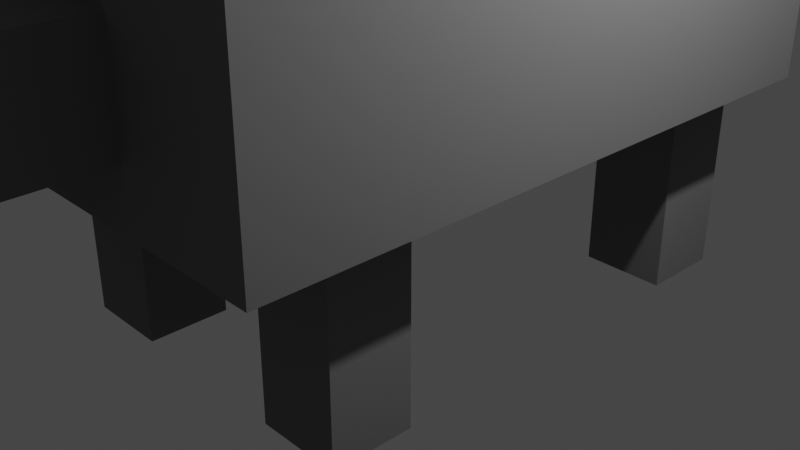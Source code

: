 # Source: Wolf.blend  (saved by Blender 3.0.42; exported with 4.5.12 LTS)
import bpy
from mathutils import Matrix  # noqa: F401  (used for matrix-valued properties, if any)

bpy.ops.wm.read_factory_settings(use_empty=True)
scene = bpy.context.scene
scene.name = 'Scene'

# ---- collections
col_collection = bpy.data.collections.new('Collection'); scene.collection.children.link(col_collection)

# ---- materials (node trees are filled in below, after node groups)
mat_material_012 = bpy.data.materials.new('Material.012')
mat_material_012.alpha_threshold = 0.0
mat_material_012.use_transparent_shadow = False
mat_material_012.diffuse_color = (0.1902, 0.1902, 0.1902, 1.0)
mat_material_012.line_color = (0.0, 0.0, 0.0, 1.0)
mat_material = bpy.data.materials.new('Material')
mat_material.alpha_threshold = 0.0
mat_material.use_transparent_shadow = False
mat_material.diffuse_color = (0.1946, 0.1946, 0.1912, 1.0)
mat_material.roughness = 0.9
mat_material.specular_intensity = 0.0
mat_material.line_color = (0.0, 0.0, 0.0, 1.0)
mat_material_013 = bpy.data.materials.new('Material.013')
mat_material_013.alpha_threshold = 0.0
mat_material_013.use_transparent_shadow = False
mat_material_013.diffuse_color = (0.0, 0.0, 0.0, 1.0)
mat_material_013.roughness = 0.6019
mat_material_013.specular_intensity = 0.0
mat_material_013.metallic = 0.2019
mat_material_013.line_color = (0.0, 0.0, 0.0, 1.0)

# ---- material node trees

# ---- world
world_world = bpy.data.worlds.new('World'); scene.world = world_world
world_world.use_nodes = True; world_world.node_tree.nodes.clear()
_N = world_world.node_tree.nodes; _L = world_world.node_tree.links
n0 = _N.new('ShaderNodeOutputWorld'); n0.name = 'World Output'; n0.location = (300, 300)
n1 = _N.new('ShaderNodeBackground'); n1.name = 'Background'; n1.location = (10, 300)
n1.inputs[0].default_value = (0.05088, 0.05088, 0.05088, 1.0)
_L.new(n1.outputs[0], n0.inputs[0])
n0.is_active_output = True
world_world.color = (0.05088, 0.05088, 0.05088)
world_world.use_sun_shadow = False
world_world.sun_shadow_jitter_overblur = 0.0

# ---- cameras
cam_camera = bpy.data.cameras.new('Camera')
cam_camera.clip_end = 100.0
cam_camera.ortho_scale = 7.314

# ---- lights
light_light = bpy.data.lights.new('Light', 'POINT')
light_light.transmission_factor = 0.0
light_light.energy = 1000.0
light_light.shadow_soft_size = 0.1
light_light.shadow_maximum_resolution = 0.006
light_light.use_absolute_resolution = True

# ---- meshes
me_cube = bpy.data.meshes.new('Cube')
me_cube.from_pydata([(2.183, 3.409, 3.701), (2.183, 3.409, 1.246), (2.183, -3.409, 3.701), (2.183, -3.409, 1.246), (-2.394, 3.409, 3.701), (-2.394, 3.409, 1.246), (-2.394, -3.409, 3.701), (-2.394, -3.409, 1.246)], [], [(0, 4, 6, 2), (3, 2, 6, 7), (7, 6, 4, 5), (5, 1, 3, 7), (1, 0, 2, 3), (5, 4, 0, 1)])
_uv = me_cube.uv_layers.new(name='UVMap')
_uv.uv.foreach_set('vector', [0.625, 0.5, 0.875, 0.5, 0.875, 0.75, 0.625, 0.75, 0.375, 0.75, 0.625, 0.75, 0.625, 1.0, 0.375, 1.0, 0.375, 0.0, 0.625, 0.0, 0.625, 0.25, 0.375, 0.25, 0.125, 0.5, 0.375, 0.5, 0.375, 0.75, 0.125, 0.75, 0.375, 0.5, 0.625, 0.5, 0.625, 0.75, 0.375, 0.75, 0.375, 0.25, 0.625, 0.25, 0.625, 0.5, 0.375, 0.5])
me_cube.materials.append(mat_material_012)
me_cube.use_remesh_preserve_volume = False
me_cube.use_remesh_preserve_attributes = False
me_cube.use_mirror_y = True
me_cube.use_mirror_vertex_groups = False
me_cube.update()
me_cube_001 = bpy.data.meshes.new('Cube.001')
me_cube_001.from_pydata([(1.728, -2.37, 2.234), (1.728, -2.37, -0.8974), (0.8183, -2.369, 2.234), (0.8183, -2.369, -0.8974), (1.728, -1.492, 2.234), (1.728, -1.492, -0.8974), (0.8186, -1.491, 2.234), (0.8186, -1.491, -0.8974)], [], [(0, 4, 6, 2), (3, 2, 6, 7), (7, 6, 4, 5), (5, 1, 3, 7), (1, 0, 2, 3), (5, 4, 0, 1)])
_uv = me_cube_001.uv_layers.new(name='UVMap')
_uv.uv.foreach_set('vector', [0.625, 0.5, 0.875, 0.5, 0.875, 0.75, 0.625, 0.75, 0.375, 0.75, 0.625, 0.75, 0.625, 1.0, 0.375, 1.0, 0.375, 0.0, 0.625, 0.0, 0.625, 0.25, 0.375, 0.25, 0.125, 0.5, 0.375, 0.5, 0.375, 0.75, 0.125, 0.75, 0.375, 0.5, 0.625, 0.5, 0.625, 0.75, 0.375, 0.75, 0.375, 0.25, 0.625, 0.25, 0.625, 0.5, 0.375, 0.5])
me_cube_001.materials.append(mat_material_012)
me_cube_001.use_remesh_preserve_volume = False
me_cube_001.use_remesh_preserve_attributes = False
me_cube_001.use_mirror_y = True
me_cube_001.use_mirror_vertex_groups = False
me_cube_001.update()
me_cube_003 = bpy.data.meshes.new('Cube.003')
me_cube_003.from_pydata([(1.728, 2.139, 2.234), (1.728, 2.139, -0.8974), (0.8183, 2.14, 2.234), (0.8183, 2.14, -0.8974), (1.728, 3.017, 2.234), (1.728, 3.017, -0.8974), (0.8186, 3.018, 2.234), (0.8186, 3.018, -0.8974)], [], [(0, 4, 6, 2), (3, 2, 6, 7), (7, 6, 4, 5), (5, 1, 3, 7), (1, 0, 2, 3), (5, 4, 0, 1)])
_uv = me_cube_003.uv_layers.new(name='UVMap')
_uv.uv.foreach_set('vector', [0.625, 0.5, 0.875, 0.5, 0.875, 0.75, 0.625, 0.75, 0.375, 0.75, 0.625, 0.75, 0.625, 1.0, 0.375, 1.0, 0.375, 0.0, 0.625, 0.0, 0.625, 0.25, 0.375, 0.25, 0.125, 0.5, 0.375, 0.5, 0.375, 0.75, 0.125, 0.75, 0.375, 0.5, 0.625, 0.5, 0.625, 0.75, 0.375, 0.75, 0.375, 0.25, 0.625, 0.25, 0.625, 0.5, 0.375, 0.5])
me_cube_003.materials.append(mat_material_012)
me_cube_003.use_remesh_preserve_volume = False
me_cube_003.use_remesh_preserve_attributes = False
me_cube_003.use_mirror_y = True
me_cube_003.use_mirror_vertex_groups = False
me_cube_003.update()
me_cube_004 = bpy.data.meshes.new('Cube.004')
me_cube_004.from_pydata([(-1.003, -2.37, 2.234), (-1.003, -2.37, -0.8974), (-1.913, -2.369, 2.234), (-1.913, -2.369, -0.8974), (-1.003, -1.492, 2.234), (-1.003, -1.492, -0.8974), (-1.913, -1.491, 2.234), (-1.913, -1.491, -0.8974)], [], [(0, 4, 6, 2), (3, 2, 6, 7), (7, 6, 4, 5), (5, 1, 3, 7), (1, 0, 2, 3), (5, 4, 0, 1)])
_uv = me_cube_004.uv_layers.new(name='UVMap')
_uv.uv.foreach_set('vector', [0.625, 0.5, 0.875, 0.5, 0.875, 0.75, 0.625, 0.75, 0.375, 0.75, 0.625, 0.75, 0.625, 1.0, 0.375, 1.0, 0.375, 0.0, 0.625, 0.0, 0.625, 0.25, 0.375, 0.25, 0.125, 0.5, 0.375, 0.5, 0.375, 0.75, 0.125, 0.75, 0.375, 0.5, 0.625, 0.5, 0.625, 0.75, 0.375, 0.75, 0.375, 0.25, 0.625, 0.25, 0.625, 0.5, 0.375, 0.5])
me_cube_004.materials.append(mat_material_012)
me_cube_004.use_remesh_preserve_volume = False
me_cube_004.use_remesh_preserve_attributes = False
me_cube_004.use_mirror_y = True
me_cube_004.use_mirror_vertex_groups = False
me_cube_004.update()
me_cube_005 = bpy.data.meshes.new('Cube.005')
me_cube_005.from_pydata([(0.7697, -5.326, 1.842), (0.7697, -2.195, 1.85), (-1.003, -5.326, 1.844), (-1.003, -2.195, 1.852), (0.7703, -5.328, 2.961), (0.7703, -2.197, 2.969), (-1.002, -5.328, 2.963), (-1.002, -2.197, 2.971)], [], [(0, 4, 6, 2), (3, 2, 6, 7), (7, 6, 4, 5), (5, 1, 3, 7), (1, 0, 2, 3), (5, 4, 0, 1)])
_uv = me_cube_005.uv_layers.new(name='UVMap')
_uv.uv.foreach_set('vector', [0.625, 0.5, 0.875, 0.5, 0.875, 0.75, 0.625, 0.75, 0.375, 0.75, 0.625, 0.75, 0.625, 1.0, 0.375, 1.0, 0.375, 0.0, 0.625, 0.0, 0.625, 0.25, 0.375, 0.25, 0.125, 0.5, 0.375, 0.5, 0.375, 0.75, 0.125, 0.75, 0.375, 0.5, 0.625, 0.5, 0.625, 0.75, 0.375, 0.75, 0.375, 0.25, 0.625, 0.25, 0.625, 0.5, 0.375, 0.5])
me_cube_005.materials.append(mat_material_012)
me_cube_005.use_remesh_preserve_volume = False
me_cube_005.use_remesh_preserve_attributes = False
me_cube_005.use_mirror_y = True
me_cube_005.use_mirror_vertex_groups = False
me_cube_005.update()
me_cube_006 = bpy.data.meshes.new('Cube.006')
me_cube_006.from_pydata([(-1.016, 2.15, 2.234), (-1.016, 2.15, -0.8974), (-1.926, 2.152, 2.234), (-1.926, 2.152, -0.8974), (-1.016, 3.029, 2.234), (-1.016, 3.029, -0.8974), (-1.925, 3.03, 2.234), (-1.925, 3.03, -0.8974)], [], [(0, 4, 6, 2), (3, 2, 6, 7), (7, 6, 4, 5), (5, 1, 3, 7), (1, 0, 2, 3), (5, 4, 0, 1)])
_uv = me_cube_006.uv_layers.new(name='UVMap')
_uv.uv.foreach_set('vector', [0.625, 0.5, 0.875, 0.5, 0.875, 0.75, 0.625, 0.75, 0.375, 0.75, 0.625, 0.75, 0.625, 1.0, 0.375, 1.0, 0.375, 0.0, 0.625, 0.0, 0.625, 0.25, 0.375, 0.25, 0.125, 0.5, 0.375, 0.5, 0.375, 0.75, 0.125, 0.75, 0.375, 0.5, 0.625, 0.5, 0.625, 0.75, 0.375, 0.75, 0.375, 0.25, 0.625, 0.25, 0.625, 0.5, 0.375, 0.5])
me_cube_006.materials.append(mat_material_012)
me_cube_006.use_remesh_preserve_volume = False
me_cube_006.use_remesh_preserve_attributes = False
me_cube_006.use_mirror_y = True
me_cube_006.use_mirror_vertex_groups = False
me_cube_006.update()
me_cube_007 = bpy.data.meshes.new('Cube.007')
me_cube_007.from_pydata([(0.7697, -6.606, 2.851), (0.7697, -4.478, 2.859), (-1.003, -6.606, 2.853), (-1.003, -4.478, 2.861), (0.7703, -6.607, 3.97), (0.7703, -4.479, 3.978), (-1.002, -6.607, 3.972), (-1.002, -4.479, 3.98)], [], [(0, 4, 6, 2), (3, 2, 6, 7), (7, 6, 4, 5), (5, 1, 3, 7), (1, 0, 2, 3), (5, 4, 0, 1)])
_uv = me_cube_007.uv_layers.new(name='UVMap')
_uv.uv.foreach_set('vector', [0.625, 0.5, 0.875, 0.5, 0.875, 0.75, 0.625, 0.75, 0.375, 0.75, 0.625, 0.75, 0.625, 1.0, 0.375, 1.0, 0.375, 0.0, 0.625, 0.0, 0.625, 0.25, 0.375, 0.25, 0.125, 0.5, 0.375, 0.5, 0.375, 0.75, 0.125, 0.75, 0.375, 0.5, 0.625, 0.5, 0.625, 0.75, 0.375, 0.75, 0.375, 0.25, 0.625, 0.25, 0.625, 0.5, 0.375, 0.5])
me_cube_007.materials.append(mat_material_012)
me_cube_007.use_remesh_preserve_volume = False
me_cube_007.use_remesh_preserve_attributes = False
me_cube_007.use_mirror_y = True
me_cube_007.use_mirror_vertex_groups = False
me_cube_007.update()
me_cube_008 = bpy.data.meshes.new('Cube.008')
me_cube_008.from_pydata([(1.515, 4.692, 3.946), (1.515, 4.692, 1.001), (1.515, 2.653, 3.946), (1.515, 2.653, 1.001), (-1.782, 4.692, 3.946), (-1.782, 4.692, 1.001), (-1.782, 2.653, 3.946), (-1.782, 2.653, 1.001)], [], [(0, 4, 6, 2), (3, 2, 6, 7), (7, 6, 4, 5), (5, 1, 3, 7), (1, 0, 2, 3), (5, 4, 0, 1)])
_uv = me_cube_008.uv_layers.new(name='UVMap')
_uv.uv.foreach_set('vector', [0.625, 0.5, 0.875, 0.5, 0.875, 0.75, 0.625, 0.75, 0.375, 0.75, 0.625, 0.75, 0.625, 1.0, 0.375, 1.0, 0.375, 0.0, 0.625, 0.0, 0.625, 0.25, 0.375, 0.25, 0.125, 0.5, 0.375, 0.5, 0.375, 0.75, 0.125, 0.75, 0.375, 0.5, 0.625, 0.5, 0.625, 0.75, 0.375, 0.75, 0.375, 0.25, 0.625, 0.25, 0.625, 0.5, 0.375, 0.5])
me_cube_008.materials.append(mat_material_012)
me_cube_008.use_remesh_preserve_volume = False
me_cube_008.use_remesh_preserve_attributes = False
me_cube_008.use_mirror_vertex_groups = False
me_cube_008.update()
me_cube_009 = bpy.data.meshes.new('Cube.009')
me_cube_009.from_pydata([(0.7166, 5.727, 2.838), (0.7166, 5.727, 1.281), (0.7166, 4.058, 2.838), (0.7166, 4.058, 1.281), (-1.029, 5.727, 2.838), (-1.029, 5.727, 1.281), (-1.029, 4.058, 2.838), (-1.029, 4.058, 1.281)], [], [(0, 4, 6, 2), (3, 2, 6, 7), (7, 6, 4, 5), (5, 1, 3, 7), (1, 0, 2, 3), (5, 4, 0, 1)])
_uv = me_cube_009.uv_layers.new(name='UVMap')
_uv.uv.foreach_set('vector', [0.625, 0.5, 0.875, 0.5, 0.875, 0.75, 0.625, 0.75, 0.375, 0.75, 0.625, 0.75, 0.625, 1.0, 0.375, 1.0, 0.375, 0.0, 0.625, 0.0, 0.625, 0.25, 0.375, 0.25, 0.125, 0.5, 0.375, 0.5, 0.375, 0.75, 0.125, 0.75, 0.375, 0.5, 0.625, 0.5, 0.625, 0.75, 0.375, 0.75, 0.375, 0.25, 0.625, 0.25, 0.625, 0.5, 0.375, 0.5])
me_cube_009.materials.append(mat_material_012)
me_cube_009.use_remesh_preserve_volume = False
me_cube_009.use_remesh_preserve_attributes = False
me_cube_009.use_mirror_vertex_groups = False
me_cube_009.update()
me_cube_010 = bpy.data.meshes.new('Cube.010')
me_cube_010.from_pydata([(0.2364, 6.276, 2.257), (0.2364, 6.276, 1.42), (0.2364, 5.361, 2.257), (0.2364, 5.361, 1.42), (-0.6912, 6.276, 2.257), (-0.6912, 6.276, 1.42), (-0.6912, 5.361, 2.257), (-0.6912, 5.361, 1.42)], [], [(0, 4, 6, 2), (3, 2, 6, 7), (7, 6, 4, 5), (5, 1, 3, 7), (1, 0, 2, 3), (5, 4, 0, 1)])
_uv = me_cube_010.uv_layers.new(name='UVMap')
_uv.uv.foreach_set('vector', [0.625, 0.5, 0.875, 0.5, 0.875, 0.75, 0.625, 0.75, 0.375, 0.75, 0.625, 0.75, 0.625, 1.0, 0.375, 1.0, 0.375, 0.0, 0.625, 0.0, 0.625, 0.25, 0.375, 0.25, 0.125, 0.5, 0.375, 0.5, 0.375, 0.75, 0.125, 0.75, 0.375, 0.5, 0.625, 0.5, 0.625, 0.75, 0.375, 0.75, 0.375, 0.25, 0.625, 0.25, 0.625, 0.5, 0.375, 0.5])
me_cube_010.materials.append(mat_material_012)
me_cube_010.use_remesh_preserve_volume = False
me_cube_010.use_remesh_preserve_attributes = False
me_cube_010.use_mirror_vertex_groups = False
me_cube_010.update()
me_cube_011 = bpy.data.meshes.new('Cube.011')
me_cube_011.from_pydata([(-0.6192, 4.548, 3.79), (-1.384, 4.56, 4.903), (-0.6468, 2.776, 3.79), (-1.412, 2.788, 4.903), (-1.61, 4.564, 3.79), (-1.61, 4.564, 4.903), (-1.638, 2.791, 3.79), (-1.638, 2.791, 4.903)], [], [(0, 4, 6, 2), (3, 7, 6, 2), (7, 5, 4, 6), (5, 7, 3, 1), (1, 3, 2, 0), (5, 1, 0, 4)])
_uv = me_cube_011.uv_layers.new(name='UVMap')
_uv.uv.foreach_set('vector', [0.625, 0.5, 0.875, 0.5, 0.875, 0.75, 0.625, 0.75, 0.375, 0.75, 0.375, 1.0, 0.625, 1.0, 0.625, 0.75, 0.375, 0.0, 0.375, 0.25, 0.625, 0.25, 0.625, 0.0, 0.125, 0.5, 0.125, 0.75, 0.375, 0.75, 0.375, 0.5, 0.375, 0.5, 0.375, 0.75, 0.625, 0.75, 0.625, 0.5, 0.375, 0.25, 0.375, 0.5, 0.625, 0.5, 0.625, 0.25])
me_cube_011.materials.append(mat_material_012)
me_cube_011.use_remesh_preserve_volume = False
me_cube_011.use_remesh_preserve_attributes = False
me_cube_011.use_mirror_vertex_groups = False
me_cube_011.update()
me_cube_012 = bpy.data.meshes.new('Cube.012')
me_cube_012.from_pydata([(0.3651, 2.786, 3.79), (1.13, 2.786, 4.903), (0.3651, 4.559, 3.79), (1.13, 4.559, 4.903), (1.356, 2.786, 3.79), (1.356, 2.786, 4.903), (1.356, 4.559, 3.79), (1.356, 4.559, 4.903)], [], [(0, 4, 6, 2), (3, 7, 6, 2), (7, 5, 4, 6), (5, 7, 3, 1), (1, 3, 2, 0), (5, 1, 0, 4)])
_uv = me_cube_012.uv_layers.new(name='UVMap')
_uv.uv.foreach_set('vector', [0.625, 0.5, 0.875, 0.5, 0.875, 0.75, 0.625, 0.75, 0.375, 0.75, 0.375, 1.0, 0.625, 1.0, 0.625, 0.75, 0.375, 0.0, 0.375, 0.25, 0.625, 0.25, 0.625, 0.0, 0.125, 0.5, 0.125, 0.75, 0.375, 0.75, 0.375, 0.5, 0.375, 0.5, 0.375, 0.75, 0.625, 0.75, 0.625, 0.5, 0.375, 0.25, 0.375, 0.5, 0.625, 0.5, 0.625, 0.25])
me_cube_012.materials.append(mat_material)
me_cube_012.use_remesh_preserve_volume = False
me_cube_012.use_remesh_preserve_attributes = False
me_cube_012.use_mirror_vertex_groups = False
me_cube_012.update()
me_cube_013 = bpy.data.meshes.new('Cube.013')
me_cube_013.from_pydata([(-0.9438, 4.431, 3.503), (-0.9438, 4.431, 2.966), (-1.437, 4.432, 3.503), (-1.437, 4.432, 2.966), (-0.9436, 4.918, 3.503), (-0.9436, 4.918, 2.966), (-1.437, 4.919, 3.503), (-1.437, 4.919, 2.966)], [], [(0, 4, 6, 2), (3, 2, 6, 7), (7, 6, 4, 5), (5, 1, 3, 7), (1, 0, 2, 3), (5, 4, 0, 1)])
_uv = me_cube_013.uv_layers.new(name='UVMap')
_uv.uv.foreach_set('vector', [0.625, 0.5, 0.875, 0.5, 0.875, 0.75, 0.625, 0.75, 0.375, 0.75, 0.625, 0.75, 0.625, 1.0, 0.375, 1.0, 0.375, 0.0, 0.625, 0.0, 0.625, 0.25, 0.375, 0.25, 0.125, 0.5, 0.375, 0.5, 0.375, 0.75, 0.125, 0.75, 0.375, 0.5, 0.625, 0.5, 0.625, 0.75, 0.375, 0.75, 0.375, 0.25, 0.625, 0.25, 0.625, 0.5, 0.375, 0.5])
me_cube_013.materials.append(mat_material_013)
me_cube_013.use_remesh_preserve_volume = False
me_cube_013.use_remesh_preserve_attributes = False
me_cube_013.use_mirror_y = True
me_cube_013.use_mirror_vertex_groups = False
me_cube_013.update()
me_cube_014 = bpy.data.meshes.new('Cube.014')
me_cube_014.from_pydata([(1.108, 4.431, 3.503), (1.108, 4.431, 2.966), (0.6144, 4.432, 3.503), (0.6144, 4.432, 2.966), (1.108, 4.918, 3.503), (1.108, 4.918, 2.966), (0.6146, 4.919, 3.503), (0.6146, 4.919, 2.966)], [], [(0, 4, 6, 2), (3, 2, 6, 7), (7, 6, 4, 5), (5, 1, 3, 7), (1, 0, 2, 3), (5, 4, 0, 1)])
_uv = me_cube_014.uv_layers.new(name='UVMap')
_uv.uv.foreach_set('vector', [0.625, 0.5, 0.875, 0.5, 0.875, 0.75, 0.625, 0.75, 0.375, 0.75, 0.625, 0.75, 0.625, 1.0, 0.375, 1.0, 0.375, 0.0, 0.625, 0.0, 0.625, 0.25, 0.375, 0.25, 0.125, 0.5, 0.375, 0.5, 0.375, 0.75, 0.125, 0.75, 0.375, 0.5, 0.625, 0.5, 0.625, 0.75, 0.375, 0.75, 0.375, 0.25, 0.625, 0.25, 0.625, 0.5, 0.375, 0.5])
_ca = me_cube_014.color_attributes.new('Col', 'BYTE_COLOR', 'CORNER')
_ca.data.foreach_set('color', [1.0, 1.0, 1.0, 1.0, 1.0, 1.0, 1.0, 1.0, 1.0, 1.0, 1.0, 1.0, 1.0, 1.0, 1.0, 1.0, 1.0, 1.0, 1.0, 1.0, 1.0, 1.0, 1.0, 1.0, 1.0, 1.0, 1.0, 1.0, 1.0, 1.0, 1.0, 1.0, 1.0, 1.0, 1.0, 1.0, 1.0, 1.0, 1.0, 1.0, 1.0, 1.0, 1.0, 1.0, 1.0, 1.0, 1.0, 1.0, 1.0, 1.0, 1.0, 1.0, 1.0, 1.0, 1.0, 1.0, 1.0, 1.0, 1.0, 1.0, 1.0, 1.0, 1.0, 1.0, 1.0, 1.0, 1.0, 1.0, 1.0, 1.0, 1.0, 1.0, 1.0, 1.0, 1.0, 1.0, 1.0, 1.0, 1.0, 1.0, 1.0, 1.0, 1.0, 1.0, 1.0, 1.0, 1.0, 1.0, 1.0, 1.0, 1.0, 1.0, 1.0, 1.0, 1.0, 1.0])
me_cube_014.materials.append(mat_material_013)
me_cube_014.use_remesh_preserve_volume = False
me_cube_014.use_remesh_preserve_attributes = False
me_cube_014.use_mirror_y = True
me_cube_014.use_mirror_vertex_groups = False
me_cube_014.update()

# ---- objects
ob_cube = bpy.data.objects.new('Cube', me_cube)
ob_light = bpy.data.objects.new('Light', light_light)
ob_camera = bpy.data.objects.new('Camera', cam_camera)
ob_cube_001 = bpy.data.objects.new('Cube.001', me_cube_001)
ob_cube_002 = bpy.data.objects.new('Cube.002', me_cube_003)
ob_cube_003 = bpy.data.objects.new('Cube.003', me_cube_004)
ob_cube_004 = bpy.data.objects.new('Cube.004', me_cube_005)
ob_cube_005 = bpy.data.objects.new('Cube.005', me_cube_006)
ob_cube_006 = bpy.data.objects.new('Cube.006', me_cube_007)
ob_cube_007 = bpy.data.objects.new('Cube.007', me_cube_008)
ob_cube_008 = bpy.data.objects.new('Cube.008', me_cube_009)
ob_cube_009 = bpy.data.objects.new('Cube.009', me_cube_010)
ob_cube_010 = bpy.data.objects.new('Cube.010', me_cube_011)
ob_cube_011 = bpy.data.objects.new('Cube.011', me_cube_012)
ob_cube_012 = bpy.data.objects.new('Cube.012', me_cube_013)
ob_cube_013 = bpy.data.objects.new('Cube.013', me_cube_014)

# ---- transforms, parenting, visibility, modifiers, constraints
ob_cube.location = (0.0, 0.0, 0.0)
ob_cube.lock_rotations_4d = False
ob_cube.empty_display_type = 'ARROWS'
ob_cube.lineart.crease_threshold = 0.0
ob_cube.use_mesh_mirror_y = True
ob_light.location = (4.076, 1.005, 5.904)
ob_light.rotation_euler = (0.6503, 0.05522, 1.866)
ob_light.lock_rotations_4d = False
ob_light.empty_display_type = 'ARROWS'
ob_light.color = (0.0, 0.0, 0.0, 0.0)
ob_light.lineart.crease_threshold = 0.0
ob_camera.location = (7.359, -6.926, 4.958)
ob_camera.rotation_euler = (1.109, 0.0, 0.8149)
ob_camera.lock_rotations_4d = False
ob_camera.empty_display_type = 'ARROWS'
ob_camera.color = (0.0, 0.0, 0.0, 0.0)
ob_camera.display_type = 'WIRE'
ob_camera.lineart.crease_threshold = 0.0
ob_cube_001.location = (0.0, 0.0, 0.0)
ob_cube_001.lock_rotations_4d = False
ob_cube_001.empty_display_type = 'ARROWS'
ob_cube_001.lineart.crease_threshold = 0.0
ob_cube_001.use_mesh_mirror_y = True
ob_cube_002.location = (0.0, 0.0, 0.0)
ob_cube_002.lock_rotations_4d = False
ob_cube_002.empty_display_type = 'ARROWS'
ob_cube_002.lineart.crease_threshold = 0.0
ob_cube_002.use_mesh_mirror_y = True
ob_cube_003.location = (0.0, 0.0, 0.0)
ob_cube_003.lock_rotations_4d = False
ob_cube_003.empty_display_type = 'ARROWS'
ob_cube_003.lineart.crease_threshold = 0.0
ob_cube_003.use_mesh_mirror_y = True
ob_cube_004.location = (0.0, 0.0, 0.0)
ob_cube_004.lock_rotations_4d = False
ob_cube_004.empty_display_type = 'ARROWS'
ob_cube_004.lineart.crease_threshold = 0.0
ob_cube_004.use_mesh_mirror_y = True
ob_cube_005.location = (0.0, 0.0, 0.0)
ob_cube_005.lock_rotations_4d = False
ob_cube_005.empty_display_type = 'ARROWS'
ob_cube_005.lineart.crease_threshold = 0.0
ob_cube_005.use_mesh_mirror_y = True
ob_cube_006.location = (0.0, 0.0, 0.0)
ob_cube_006.lock_rotations_4d = False
ob_cube_006.empty_display_type = 'ARROWS'
ob_cube_006.lineart.crease_threshold = 0.0
ob_cube_006.use_mesh_mirror_y = True
ob_cube_007.location = (0.0, 0.0, 0.0)
ob_cube_007.lock_rotations_4d = False
ob_cube_007.empty_display_type = 'ARROWS'
ob_cube_007.lineart.crease_threshold = 0.0
ob_cube_008.location = (0.0, 0.0, 0.0)
ob_cube_008.lock_rotations_4d = False
ob_cube_008.empty_display_type = 'ARROWS'
ob_cube_008.lineart.crease_threshold = 0.0
ob_cube_009.location = (0.0, 0.0, 0.0)
ob_cube_009.lock_rotations_4d = False
ob_cube_009.empty_display_type = 'ARROWS'
ob_cube_009.lineart.crease_threshold = 0.0
ob_cube_010.location = (0.0, 0.0, 0.0)
ob_cube_010.lock_rotations_4d = False
ob_cube_010.empty_display_type = 'ARROWS'
ob_cube_010.lineart.crease_threshold = 0.0
ob_cube_011.location = (0.0, 0.0, 0.0)
ob_cube_011.lock_rotations_4d = False
ob_cube_011.empty_display_type = 'ARROWS'
ob_cube_011.lineart.crease_threshold = 0.0
ob_cube_012.location = (0.0, 0.0, 0.0)
ob_cube_012.lock_rotations_4d = False
ob_cube_012.empty_display_type = 'ARROWS'
ob_cube_012.lineart.crease_threshold = 0.0
ob_cube_012.use_mesh_mirror_y = True
ob_cube_013.location = (0.0, 0.0, 0.0)
ob_cube_013.lock_rotations_4d = False
ob_cube_013.empty_display_type = 'ARROWS'
ob_cube_013.lineart.crease_threshold = 0.0
ob_cube_013.use_mesh_mirror_y = True

# ---- collection membership
col_collection.objects.link(ob_cube)
col_collection.objects.link(ob_light)
col_collection.objects.link(ob_camera)
col_collection.objects.link(ob_cube_001)
col_collection.objects.link(ob_cube_002)
col_collection.objects.link(ob_cube_003)
col_collection.objects.link(ob_cube_004)
col_collection.objects.link(ob_cube_005)
col_collection.objects.link(ob_cube_006)
col_collection.objects.link(ob_cube_007)
col_collection.objects.link(ob_cube_008)
col_collection.objects.link(ob_cube_009)
col_collection.objects.link(ob_cube_010)
col_collection.objects.link(ob_cube_011)
col_collection.objects.link(ob_cube_012)
col_collection.objects.link(ob_cube_013)

# ---- scene / render settings (as saved in the file)
scene.camera = ob_camera
scene.frame_start = 1; scene.frame_end = 250; scene.frame_set(55)
scene.render.engine = 'BLENDER_EEVEE_NEXT'
scene.cycles.use_denoising = False
scene.cycles.samples = 128
scene.cycles.sampling_pattern = 'TABULATED_SOBOL'
scene.cycles.use_adaptive_sampling = False
scene.cycles.use_light_tree = False
scene.view_settings.view_transform = 'Filmic'
bpy.context.view_layer.update()
